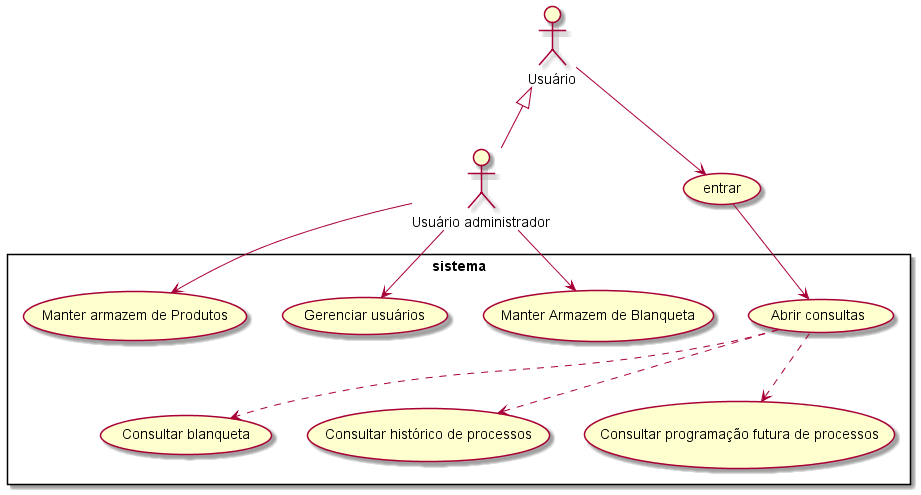

The diagram above was rendered by PlantUML. Its source (embedded in the PNG):
@startuml
:Usuário:
:Usuário administrador: as admin

usecase (entrar) as UC1
rectangle sistema{
    usecase (Consultar blanqueta) as UC2
    usecase (Manter Armazem de Blanqueta) as UC3
    usecase (Abrir consultas) as UC8
    usecase (Consultar histórico de processos) as UC4
    usecase (Consultar programação futura de processos) as UC7
    usecase (Manter armazem de Produtos) as UC5
    usecase (Gerenciar usuários) as UC6
}

admin -up-|> Usuário
Usuário --> UC1
UC1 --> UC8
UC8 ..>UC4
UC8 ..>UC2
UC8 ..>UC7
admin --> UC3
admin --> UC5
admin --> UC6
@enduml